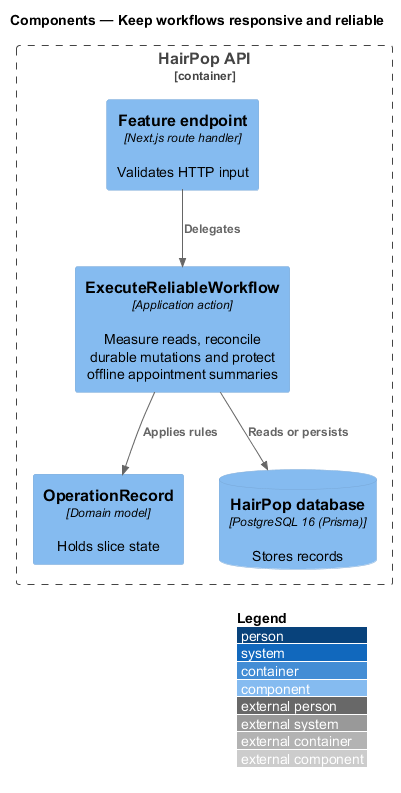

The diagram above was rendered by PlantUML. Its source (embedded in the PNG):
@startuml
!include <C4/C4_Component>
LAYOUT_WITH_LEGEND()
title Components — Keep workflows responsive and reliable
Container_Boundary(api, "HairPop API") {
  Component(endpoint, "Feature endpoint", "Next.js route handler", "Validates HTTP input")
  Component(action, "ExecuteReliableWorkflow", "Application action", "Measure reads, reconcile durable mutations and protect offline appointment summaries")
  Component(model, "OperationRecord", "Domain model", "Holds slice state")
  ComponentDb(db, "HairPop database", "PostgreSQL 16 (Prisma)", "Stores records")
}
Rel(endpoint, action, "Delegates")
Rel(action, model, "Applies rules")
Rel(action, db, "Reads or persists")
@enduml